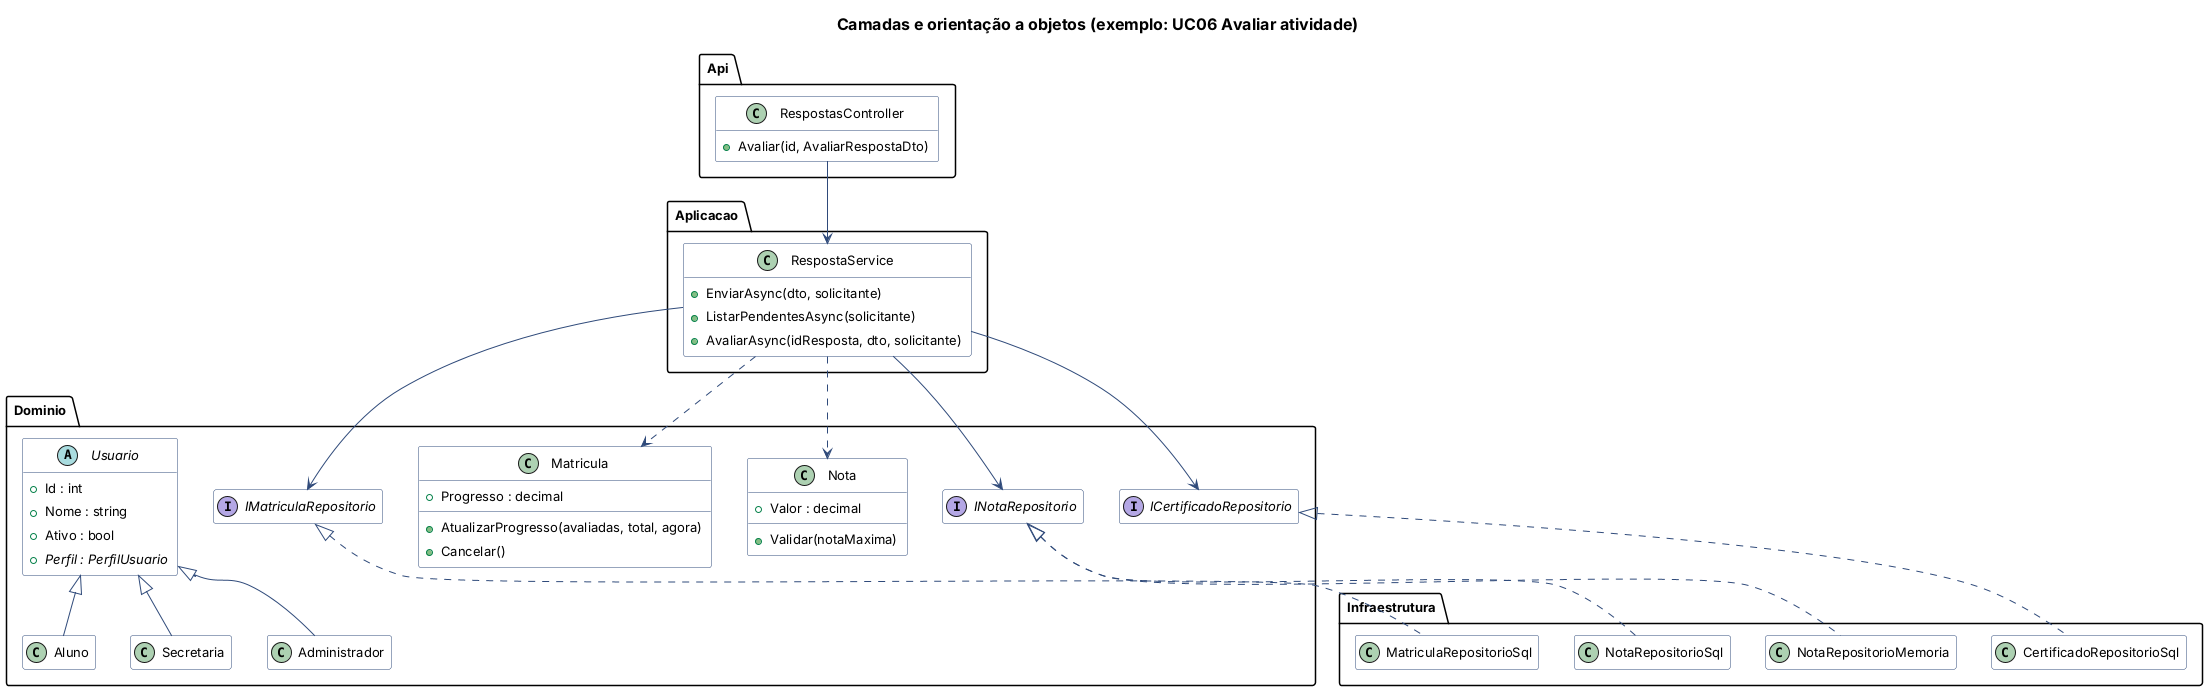

The diagram above was rendered by PlantUML. Its source (embedded in the PNG):
@startuml camadas
!include ../atividade/src/_estilo.puml
title Camadas e orientação a objetos (exemplo: UC06 Avaliar atividade)
skinparam ClassBackgroundColor #FFFFFF
skinparam ClassBorderColor #2F4A7A
hide empty members

package "Api" {
  class RespostasController {
    +Avaliar(id, AvaliarRespostaDto)
  }
}
package "Aplicacao" {
  class RespostaService {
    +EnviarAsync(dto, solicitante)
    +ListarPendentesAsync(solicitante)
    +AvaliarAsync(idResposta, dto, solicitante)
  }
}
package "Dominio" {
  abstract class Usuario {
    +Id : int
    +Nome : string
    +Ativo : bool
    {abstract} +Perfil : PerfilUsuario
  }
  class Aluno
  class Secretaria
  class Administrador
  class Nota {
    +Valor : decimal
    +Validar(notaMaxima)
  }
  class Matricula {
    +Progresso : decimal
    +AtualizarProgresso(avaliadas, total, agora)
    +Cancelar()
  }
  interface INotaRepositorio
  interface IMatriculaRepositorio
  interface ICertificadoRepositorio
}
package "Infraestrutura" {
  class NotaRepositorioSql
  class NotaRepositorioMemoria
  class MatriculaRepositorioSql
  class CertificadoRepositorioSql
}

Usuario <|-- Aluno
Usuario <|-- Secretaria
Usuario <|-- Administrador
RespostasController --> RespostaService
RespostaService --> INotaRepositorio
RespostaService --> IMatriculaRepositorio
RespostaService --> ICertificadoRepositorio
RespostaService ..> Nota
RespostaService ..> Matricula
INotaRepositorio <|.. NotaRepositorioSql
INotaRepositorio <|.. NotaRepositorioMemoria
IMatriculaRepositorio <|.. MatriculaRepositorioSql
ICertificadoRepositorio <|.. CertificadoRepositorioSql
@enduml